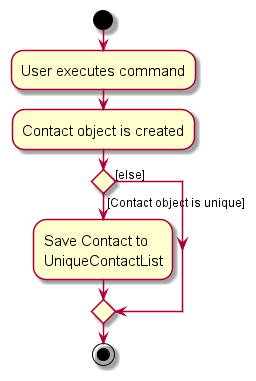

The diagram above was rendered by PlantUML. Its source (embedded in the PNG):
@startuml
skin rose
skinparam ActivityFontSize 15
skinparam ArrowFontSize 12
start
:User executes command;

:Contact object is created;

'Since the beta syntax does not support placing the condition outside the
'diamond we place it as the true branch instead.
if () then ([Contact object is unique])
    :Save Contact to
    UniqueContactList;
else ([else])
endif
stop
@enduml